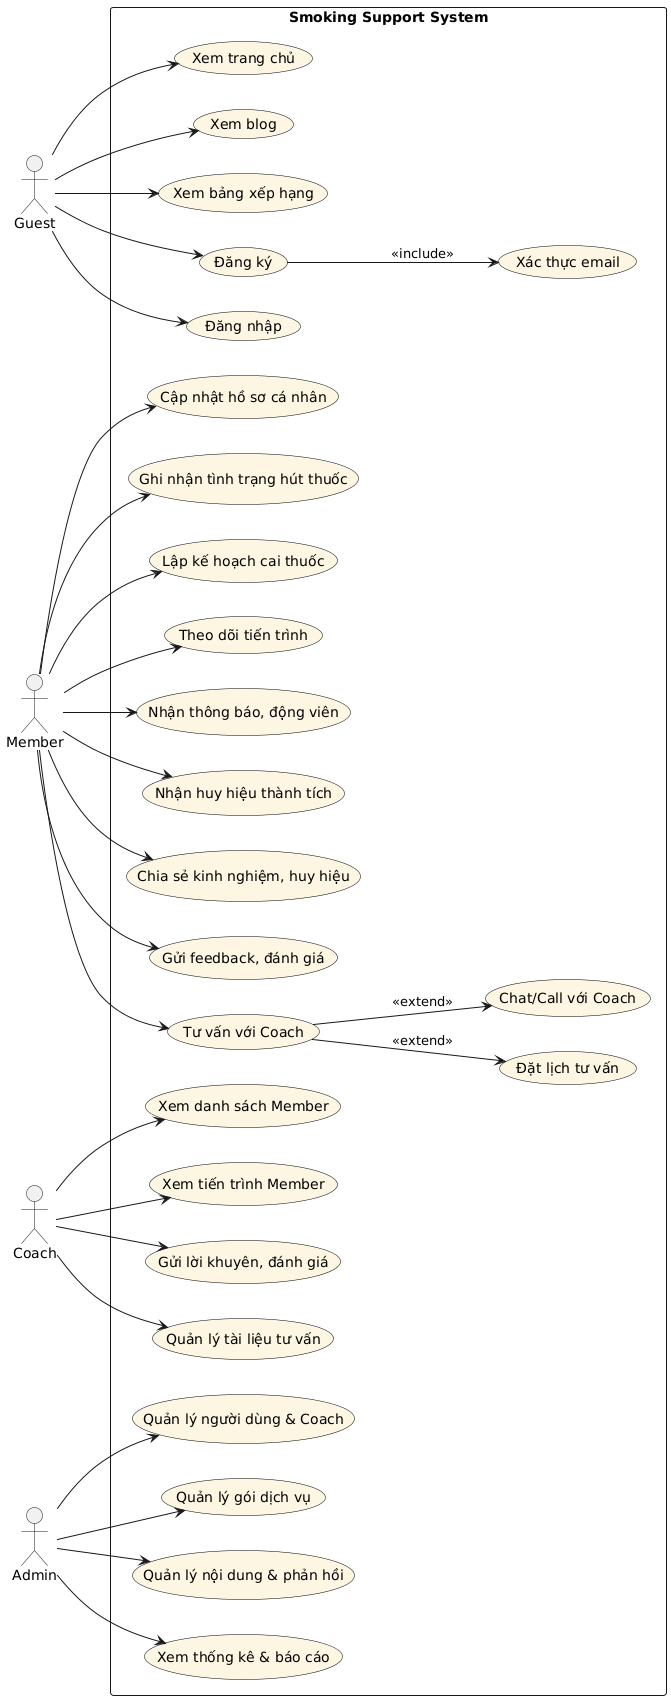

The diagram above was rendered by PlantUML. Its source (embedded in the PNG):
@startuml
left to right direction
skinparam packageStyle rectangle
skinparam usecase {
  BackgroundColor #FDF6E3
  BorderColor Black
}

actor Guest
actor Member
actor Coach
actor Admin

package "Smoking Support System" {

  ' Guest use cases
  usecase "Xem trang chủ" as UC1
  usecase "Xem blog" as UC2
  usecase "Xem bảng xếp hạng" as UC3
  usecase "Đăng ký" as UC4
  usecase "Đăng nhập" as UC5
  usecase "Xác thực email" as UC6

  ' Member use cases
  usecase "Cập nhật hồ sơ cá nhân" as UC7
  usecase "Ghi nhận tình trạng hút thuốc" as UC8
  usecase "Lập kế hoạch cai thuốc" as UC9
  usecase "Theo dõi tiến trình" as UC10
  usecase "Nhận thông báo, động viên" as UC11
  usecase "Nhận huy hiệu thành tích" as UC12
  usecase "Chia sẻ kinh nghiệm, huy hiệu" as UC13
  usecase "Gửi feedback, đánh giá" as UC14
  usecase "Tư vấn với Coach" as UC15
  usecase "Đặt lịch tư vấn" as UC16
  usecase "Chat/Call với Coach" as UC17

  ' Coach use cases
  usecase "Xem danh sách Member" as UC18
  usecase "Xem tiến trình Member" as UC19
  usecase "Gửi lời khuyên, đánh giá" as UC20
  usecase "Quản lý tài liệu tư vấn" as UC21

  ' Admin use cases
  usecase "Quản lý người dùng & Coach" as UC22
  usecase "Quản lý gói dịch vụ" as UC23
  usecase "Quản lý nội dung & phản hồi" as UC24
  usecase "Xem thống kê & báo cáo" as UC25

  ' Guest relationships
  Guest --> UC1
  Guest --> UC2
  Guest --> UC3
  Guest --> UC4
  Guest --> UC5
  UC4 --> UC6 : <<include>>

  ' Member relationships
  Member --> UC7
  Member --> UC8
  Member --> UC9
  Member --> UC10
  Member --> UC11
  Member --> UC12
  Member --> UC13
  Member --> UC14
  Member --> UC15
  UC15 --> UC16 : <<extend>>
  UC15 --> UC17 : <<extend>>

  ' Coach relationships
  Coach --> UC18
  Coach --> UC19
  Coach --> UC20
  Coach --> UC21

  ' Admin relationships
  Admin --> UC22
  Admin --> UC23
  Admin --> UC24
  Admin --> UC25
}
@enduml